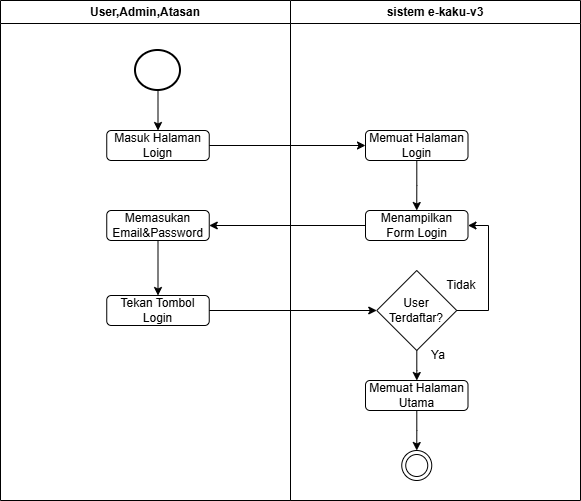

The diagram above was exported from draw.io. Its source (the exported page's mxGraphModel, read from the mxfile embedded in the PNG):
<mxGraphModel dx="741" dy="464" grid="1" gridSize="10" guides="1" tooltips="1" connect="1" arrows="1" fold="1" page="1" pageScale="1" pageWidth="850" pageHeight="1100" math="0" shadow="0">
  <root>
    <mxCell id="0" />
    <mxCell id="1" parent="0" />
    <mxCell id="nG3hufyAb1nF5kB3CHvc-1" parent="1" style="swimlane;whiteSpace=wrap;html=1;" value="User,Admin,Atasan" vertex="1">
      <mxGeometry height="500" width="290" x="135" y="110" as="geometry" />
    </mxCell>
    <mxCell id="nG3hufyAb1nF5kB3CHvc-6" edge="1" parent="nG3hufyAb1nF5kB3CHvc-1" source="nG3hufyAb1nF5kB3CHvc-3" style="edgeStyle=orthogonalEdgeStyle;rounded=0;orthogonalLoop=1;jettySize=auto;html=1;entryX=0.5;entryY=0;entryDx=0;entryDy=0;" target="nG3hufyAb1nF5kB3CHvc-5">
      <mxGeometry relative="1" as="geometry" />
    </mxCell>
    <mxCell id="nG3hufyAb1nF5kB3CHvc-3" parent="nG3hufyAb1nF5kB3CHvc-1" style="strokeWidth=2;html=1;shape=mxgraph.flowchart.start_2;whiteSpace=wrap;" value="" vertex="1">
      <mxGeometry height="40" width="45" x="135" y="50" as="geometry" />
    </mxCell>
    <mxCell id="nG3hufyAb1nF5kB3CHvc-5" parent="nG3hufyAb1nF5kB3CHvc-1" style="rounded=1;whiteSpace=wrap;html=1;" value="Masuk Halaman Loign" vertex="1">
      <mxGeometry height="30" width="102.5" x="106.25" y="130" as="geometry" />
    </mxCell>
    <mxCell id="nG3hufyAb1nF5kB3CHvc-16" edge="1" parent="nG3hufyAb1nF5kB3CHvc-1" source="nG3hufyAb1nF5kB3CHvc-11" style="edgeStyle=orthogonalEdgeStyle;rounded=0;orthogonalLoop=1;jettySize=auto;html=1;" target="nG3hufyAb1nF5kB3CHvc-14" value="">
      <mxGeometry relative="1" as="geometry" />
    </mxCell>
    <mxCell id="nG3hufyAb1nF5kB3CHvc-11" parent="nG3hufyAb1nF5kB3CHvc-1" style="rounded=1;whiteSpace=wrap;html=1;" value="Memasukan Email&amp;amp;Password" vertex="1">
      <mxGeometry height="30" width="102.5" x="106.25" y="210" as="geometry" />
    </mxCell>
    <mxCell id="nG3hufyAb1nF5kB3CHvc-14" parent="nG3hufyAb1nF5kB3CHvc-1" style="rounded=1;whiteSpace=wrap;html=1;" value="Tekan Tombol Login" vertex="1">
      <mxGeometry height="30" width="102.5" x="106.25" y="295" as="geometry" />
    </mxCell>
    <mxCell id="nG3hufyAb1nF5kB3CHvc-2" parent="1" style="swimlane;whiteSpace=wrap;html=1;" value="sistem e-kaku-v3" vertex="1">
      <mxGeometry height="500" width="290" x="425" y="110" as="geometry" />
    </mxCell>
    <mxCell id="nG3hufyAb1nF5kB3CHvc-4" parent="nG3hufyAb1nF5kB3CHvc-2" style="ellipse;html=1;shape=endState;" value="" vertex="1">
      <mxGeometry height="30" width="30" x="111.25" y="450" as="geometry" />
    </mxCell>
    <mxCell id="nG3hufyAb1nF5kB3CHvc-10" edge="1" parent="nG3hufyAb1nF5kB3CHvc-2" source="nG3hufyAb1nF5kB3CHvc-7" style="edgeStyle=orthogonalEdgeStyle;rounded=0;orthogonalLoop=1;jettySize=auto;html=1;entryX=0.5;entryY=0;entryDx=0;entryDy=0;" target="nG3hufyAb1nF5kB3CHvc-9">
      <mxGeometry relative="1" as="geometry" />
    </mxCell>
    <mxCell id="nG3hufyAb1nF5kB3CHvc-7" parent="nG3hufyAb1nF5kB3CHvc-2" style="rounded=1;whiteSpace=wrap;html=1;" value="Memuat Halaman Login" vertex="1">
      <mxGeometry height="30" width="102.5" x="75" y="130" as="geometry" />
    </mxCell>
    <mxCell id="nG3hufyAb1nF5kB3CHvc-9" parent="nG3hufyAb1nF5kB3CHvc-2" style="rounded=1;whiteSpace=wrap;html=1;" value="Menampilkan Form Login" vertex="1">
      <mxGeometry height="30" width="102.5" x="75" y="210" as="geometry" />
    </mxCell>
    <mxCell id="nG3hufyAb1nF5kB3CHvc-20" edge="1" parent="nG3hufyAb1nF5kB3CHvc-2" source="nG3hufyAb1nF5kB3CHvc-18" style="edgeStyle=orthogonalEdgeStyle;rounded=0;orthogonalLoop=1;jettySize=auto;html=1;entryX=1;entryY=0.5;entryDx=0;entryDy=0;" target="nG3hufyAb1nF5kB3CHvc-9">
      <mxGeometry relative="1" as="geometry">
        <Array as="points">
          <mxPoint x="198" y="310" />
          <mxPoint x="198" y="225" />
        </Array>
      </mxGeometry>
    </mxCell>
    <mxCell id="clKK72BWC5OifDx-cpRV-2" edge="1" parent="nG3hufyAb1nF5kB3CHvc-2" source="nG3hufyAb1nF5kB3CHvc-18" style="edgeStyle=orthogonalEdgeStyle;rounded=0;orthogonalLoop=1;jettySize=auto;html=1;" target="clKK72BWC5OifDx-cpRV-1" value="">
      <mxGeometry relative="1" as="geometry" />
    </mxCell>
    <mxCell id="nG3hufyAb1nF5kB3CHvc-18" parent="nG3hufyAb1nF5kB3CHvc-2" style="rhombus;whiteSpace=wrap;html=1;" value="User Terdaftar?" vertex="1">
      <mxGeometry height="80" width="80" x="86.25" y="270" as="geometry" />
    </mxCell>
    <mxCell id="clKK72BWC5OifDx-cpRV-3" edge="1" parent="nG3hufyAb1nF5kB3CHvc-2" source="clKK72BWC5OifDx-cpRV-1" style="edgeStyle=orthogonalEdgeStyle;rounded=0;orthogonalLoop=1;jettySize=auto;html=1;" target="nG3hufyAb1nF5kB3CHvc-4" value="">
      <mxGeometry relative="1" as="geometry" />
    </mxCell>
    <mxCell id="clKK72BWC5OifDx-cpRV-1" parent="nG3hufyAb1nF5kB3CHvc-2" style="rounded=1;whiteSpace=wrap;html=1;" value="Memuat Halaman Utama" vertex="1">
      <mxGeometry height="30" width="102.5" x="75" y="380" as="geometry" />
    </mxCell>
    <mxCell id="clKK72BWC5OifDx-cpRV-4" parent="nG3hufyAb1nF5kB3CHvc-2" style="text;html=1;whiteSpace=wrap;strokeColor=none;fillColor=none;align=center;verticalAlign=middle;rounded=0;" value="Tidak" vertex="1">
      <mxGeometry height="30" width="60" x="141.25" y="270" as="geometry" />
    </mxCell>
    <mxCell id="clKK72BWC5OifDx-cpRV-5" parent="nG3hufyAb1nF5kB3CHvc-2" style="text;html=1;whiteSpace=wrap;strokeColor=none;fillColor=none;align=center;verticalAlign=middle;rounded=0;" value="Ya" vertex="1">
      <mxGeometry height="30" width="60" x="117.5" y="340" as="geometry" />
    </mxCell>
    <mxCell id="nG3hufyAb1nF5kB3CHvc-8" edge="1" parent="1" source="nG3hufyAb1nF5kB3CHvc-5" style="edgeStyle=orthogonalEdgeStyle;rounded=0;orthogonalLoop=1;jettySize=auto;html=1;entryX=0;entryY=0.5;entryDx=0;entryDy=0;" target="nG3hufyAb1nF5kB3CHvc-7">
      <mxGeometry relative="1" as="geometry" />
    </mxCell>
    <mxCell id="nG3hufyAb1nF5kB3CHvc-13" edge="1" parent="1" source="nG3hufyAb1nF5kB3CHvc-9" style="edgeStyle=orthogonalEdgeStyle;rounded=0;orthogonalLoop=1;jettySize=auto;html=1;" target="nG3hufyAb1nF5kB3CHvc-11">
      <mxGeometry relative="1" as="geometry" />
    </mxCell>
    <mxCell id="nG3hufyAb1nF5kB3CHvc-19" edge="1" parent="1" source="nG3hufyAb1nF5kB3CHvc-14" style="edgeStyle=orthogonalEdgeStyle;rounded=0;orthogonalLoop=1;jettySize=auto;html=1;entryX=0;entryY=0.5;entryDx=0;entryDy=0;" target="nG3hufyAb1nF5kB3CHvc-18">
      <mxGeometry relative="1" as="geometry" />
    </mxCell>
  </root>
</mxGraphModel>